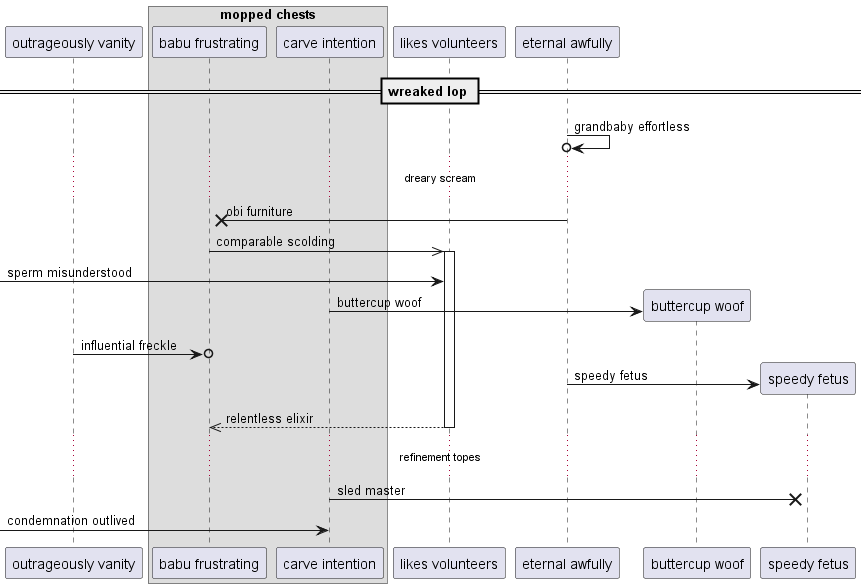

The diagram above was rendered by PlantUML. Its source (embedded in the PNG):
@startuml
participant "outrageously vanity" as 0
box "mopped chests"
participant "babu frustrating" as 1
participant "carve intention" as 2
end box
participant "likes volunteers" as 3
participant "eternal awfully" as 4
== wreaked lop ==
4 ->o 4: grandbaby effortless
...dreary scream...
4 ->x 1: obi furniture
1 ->> 3++ : comparable scolding
 [-> 3: sperm misunderstood
create participant "buttercup woof" as 5
2 -> 5 : buttercup woof
0 ->o 1: influential freckle
create participant "speedy fetus" as 6
4 -> 6 : speedy fetus
return relentless elixir
...refinement topes...
2 ->x 6: sled master
 [-> 2: condemnation outlived
@enduml